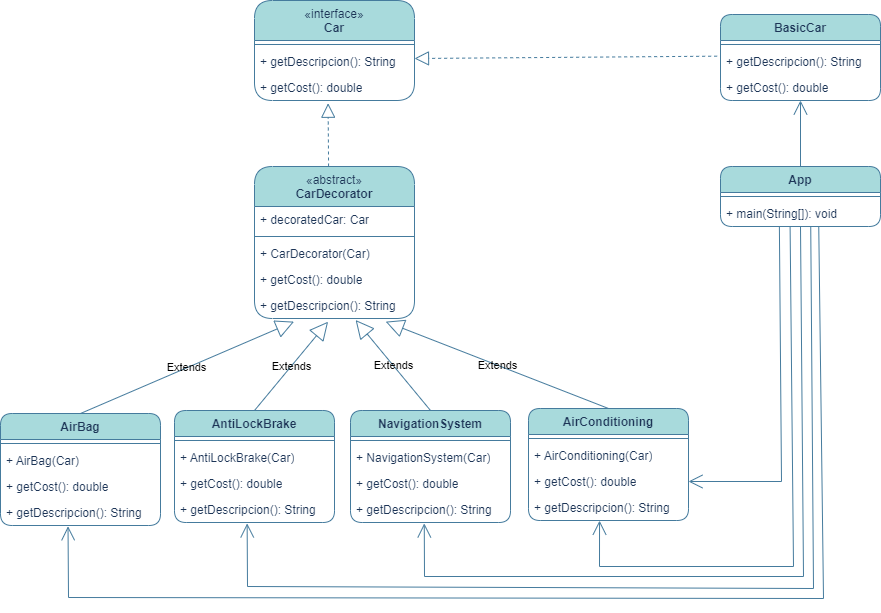

The diagram above was exported from draw.io. Its source (the exported page's mxGraphModel, read from the mxfile embedded in the PNG):
<mxGraphModel dx="1195" dy="650" grid="0" gridSize="10" guides="1" tooltips="1" connect="1" arrows="1" fold="1" page="1" pageScale="1" pageWidth="1169" pageHeight="827" math="0" shadow="0">
  <root>
    <mxCell id="WIyWlLk6GJQsqaUBKTNV-0" />
    <mxCell id="WIyWlLk6GJQsqaUBKTNV-1" parent="WIyWlLk6GJQsqaUBKTNV-0" />
    <mxCell id="zz2--OZZ4JNWpr9fg4vs-0" value="BasicCar" style="swimlane;fontStyle=1;align=center;verticalAlign=top;childLayout=stackLayout;horizontal=1;startSize=26;horizontalStack=0;resizeParent=1;resizeParentMax=0;resizeLast=0;collapsible=1;marginBottom=0;whiteSpace=wrap;html=1;rounded=1;labelBackgroundColor=none;fillColor=#A8DADC;strokeColor=#457B9D;fontColor=#1D3557;" parent="WIyWlLk6GJQsqaUBKTNV-1" vertex="1">
      <mxGeometry x="859" y="142" width="160" height="86" as="geometry" />
    </mxCell>
    <mxCell id="zz2--OZZ4JNWpr9fg4vs-2" value="" style="line;strokeWidth=1;fillColor=none;align=left;verticalAlign=middle;spacingTop=-1;spacingLeft=3;spacingRight=3;rotatable=0;labelPosition=right;points=[];portConstraint=eastwest;strokeColor=#457B9D;rounded=1;labelBackgroundColor=none;fontColor=#1D3557;" parent="zz2--OZZ4JNWpr9fg4vs-0" vertex="1">
      <mxGeometry y="26" width="160" height="8" as="geometry" />
    </mxCell>
    <mxCell id="zz2--OZZ4JNWpr9fg4vs-3" value="+ getDescripcion(): String" style="text;strokeColor=none;fillColor=none;align=left;verticalAlign=top;spacingLeft=4;spacingRight=4;overflow=hidden;rotatable=0;points=[[0,0.5],[1,0.5]];portConstraint=eastwest;whiteSpace=wrap;html=1;rounded=1;labelBackgroundColor=none;fontColor=#1D3557;" parent="zz2--OZZ4JNWpr9fg4vs-0" vertex="1">
      <mxGeometry y="34" width="160" height="26" as="geometry" />
    </mxCell>
    <mxCell id="zz2--OZZ4JNWpr9fg4vs-34" value="+ getCost(): double" style="text;strokeColor=none;fillColor=none;align=left;verticalAlign=top;spacingLeft=4;spacingRight=4;overflow=hidden;rotatable=0;points=[[0,0.5],[1,0.5]];portConstraint=eastwest;whiteSpace=wrap;html=1;rounded=1;labelBackgroundColor=none;fontColor=#1D3557;" parent="zz2--OZZ4JNWpr9fg4vs-0" vertex="1">
      <mxGeometry y="60" width="160" height="26" as="geometry" />
    </mxCell>
    <mxCell id="zz2--OZZ4JNWpr9fg4vs-9" value="&lt;span style=&quot;font-weight: 400;&quot;&gt;«interface»&lt;/span&gt;&lt;br style=&quot;font-weight: 400;&quot;&gt;&lt;b&gt;Car&lt;/b&gt;" style="swimlane;fontStyle=1;align=center;verticalAlign=top;childLayout=stackLayout;horizontal=1;startSize=40;horizontalStack=0;resizeParent=1;resizeParentMax=0;resizeLast=0;collapsible=1;marginBottom=0;whiteSpace=wrap;html=1;rounded=1;labelBackgroundColor=none;fillColor=#A8DADC;strokeColor=#457B9D;fontColor=#1D3557;" parent="WIyWlLk6GJQsqaUBKTNV-1" vertex="1">
      <mxGeometry x="393" y="128" width="160" height="100" as="geometry" />
    </mxCell>
    <mxCell id="zz2--OZZ4JNWpr9fg4vs-11" value="" style="line;strokeWidth=1;fillColor=none;align=left;verticalAlign=middle;spacingTop=-1;spacingLeft=3;spacingRight=3;rotatable=0;labelPosition=right;points=[];portConstraint=eastwest;strokeColor=#457B9D;rounded=1;labelBackgroundColor=none;fontColor=#1D3557;" parent="zz2--OZZ4JNWpr9fg4vs-9" vertex="1">
      <mxGeometry y="40" width="160" height="8" as="geometry" />
    </mxCell>
    <mxCell id="zz2--OZZ4JNWpr9fg4vs-12" value="+ getDescripcion(): String" style="text;strokeColor=none;fillColor=none;align=left;verticalAlign=top;spacingLeft=4;spacingRight=4;overflow=hidden;rotatable=0;points=[[0,0.5],[1,0.5]];portConstraint=eastwest;whiteSpace=wrap;html=1;rounded=1;labelBackgroundColor=none;fontColor=#1D3557;" parent="zz2--OZZ4JNWpr9fg4vs-9" vertex="1">
      <mxGeometry y="48" width="160" height="26" as="geometry" />
    </mxCell>
    <mxCell id="zz2--OZZ4JNWpr9fg4vs-33" value="+ getCost(): double" style="text;strokeColor=none;fillColor=none;align=left;verticalAlign=top;spacingLeft=4;spacingRight=4;overflow=hidden;rotatable=0;points=[[0,0.5],[1,0.5]];portConstraint=eastwest;whiteSpace=wrap;html=1;rounded=1;labelBackgroundColor=none;fontColor=#1D3557;" parent="zz2--OZZ4JNWpr9fg4vs-9" vertex="1">
      <mxGeometry y="74" width="160" height="26" as="geometry" />
    </mxCell>
    <mxCell id="zz2--OZZ4JNWpr9fg4vs-16" value="" style="endArrow=block;dashed=1;endFill=0;endSize=12;html=1;rounded=1;exitX=-0.021;exitY=0.295;exitDx=0;exitDy=0;entryX=1;entryY=0.385;entryDx=0;entryDy=0;labelBackgroundColor=none;strokeColor=#457B9D;fontColor=default;exitPerimeter=0;entryPerimeter=0;" parent="WIyWlLk6GJQsqaUBKTNV-1" source="zz2--OZZ4JNWpr9fg4vs-3" target="zz2--OZZ4JNWpr9fg4vs-12" edge="1">
      <mxGeometry width="160" relative="1" as="geometry">
        <mxPoint x="489" y="376" as="sourcePoint" />
        <mxPoint x="538" y="226" as="targetPoint" />
      </mxGeometry>
    </mxCell>
    <mxCell id="zz2--OZZ4JNWpr9fg4vs-18" value="&lt;span style=&quot;font-weight: 400;&quot;&gt;«abstract»&lt;/span&gt;&lt;br style=&quot;font-weight: 400;&quot;&gt;&lt;b&gt;CarDecorator&lt;/b&gt;" style="swimlane;fontStyle=1;align=center;verticalAlign=top;childLayout=stackLayout;horizontal=1;startSize=40;horizontalStack=0;resizeParent=1;resizeParentMax=0;resizeLast=0;collapsible=1;marginBottom=0;whiteSpace=wrap;html=1;rounded=1;labelBackgroundColor=none;fillColor=#A8DADC;strokeColor=#457B9D;fontColor=#1D3557;" parent="WIyWlLk6GJQsqaUBKTNV-1" vertex="1">
      <mxGeometry x="393" y="294" width="160" height="152" as="geometry" />
    </mxCell>
    <mxCell id="zz2--OZZ4JNWpr9fg4vs-19" value="+ decoratedCar: Car" style="text;strokeColor=none;fillColor=none;align=left;verticalAlign=top;spacingLeft=4;spacingRight=4;overflow=hidden;rotatable=0;points=[[0,0.5],[1,0.5]];portConstraint=eastwest;whiteSpace=wrap;html=1;rounded=1;labelBackgroundColor=none;fontColor=#1D3557;" parent="zz2--OZZ4JNWpr9fg4vs-18" vertex="1">
      <mxGeometry y="40" width="160" height="26" as="geometry" />
    </mxCell>
    <mxCell id="zz2--OZZ4JNWpr9fg4vs-20" value="" style="line;strokeWidth=1;fillColor=none;align=left;verticalAlign=middle;spacingTop=-1;spacingLeft=3;spacingRight=3;rotatable=0;labelPosition=right;points=[];portConstraint=eastwest;strokeColor=#457B9D;rounded=1;labelBackgroundColor=none;fontColor=#1D3557;" parent="zz2--OZZ4JNWpr9fg4vs-18" vertex="1">
      <mxGeometry y="66" width="160" height="8" as="geometry" />
    </mxCell>
    <mxCell id="zz2--OZZ4JNWpr9fg4vs-21" value="+ CarDecorator(Car)" style="text;strokeColor=none;fillColor=none;align=left;verticalAlign=top;spacingLeft=4;spacingRight=4;overflow=hidden;rotatable=0;points=[[0,0.5],[1,0.5]];portConstraint=eastwest;whiteSpace=wrap;html=1;rounded=1;labelBackgroundColor=none;fontColor=#1D3557;" parent="zz2--OZZ4JNWpr9fg4vs-18" vertex="1">
      <mxGeometry y="74" width="160" height="26" as="geometry" />
    </mxCell>
    <mxCell id="zz2--OZZ4JNWpr9fg4vs-37" value="+ getCost(): double" style="text;strokeColor=none;fillColor=none;align=left;verticalAlign=top;spacingLeft=4;spacingRight=4;overflow=hidden;rotatable=0;points=[[0,0.5],[1,0.5]];portConstraint=eastwest;whiteSpace=wrap;html=1;rounded=1;labelBackgroundColor=none;fontColor=#1D3557;" parent="zz2--OZZ4JNWpr9fg4vs-18" vertex="1">
      <mxGeometry y="100" width="160" height="26" as="geometry" />
    </mxCell>
    <mxCell id="zz2--OZZ4JNWpr9fg4vs-36" value="+ getDescripcion(): String" style="text;strokeColor=none;fillColor=none;align=left;verticalAlign=top;spacingLeft=4;spacingRight=4;overflow=hidden;rotatable=0;points=[[0,0.5],[1,0.5]];portConstraint=eastwest;whiteSpace=wrap;html=1;rounded=1;labelBackgroundColor=none;fontColor=#1D3557;" parent="zz2--OZZ4JNWpr9fg4vs-18" vertex="1">
      <mxGeometry y="126" width="160" height="26" as="geometry" />
    </mxCell>
    <mxCell id="zz2--OZZ4JNWpr9fg4vs-22" value="AntiLockBrake" style="swimlane;fontStyle=1;align=center;verticalAlign=top;childLayout=stackLayout;horizontal=1;startSize=26;horizontalStack=0;resizeParent=1;resizeParentMax=0;resizeLast=0;collapsible=1;marginBottom=0;whiteSpace=wrap;html=1;rounded=1;labelBackgroundColor=none;fillColor=#A8DADC;strokeColor=#457B9D;fontColor=#1D3557;" parent="WIyWlLk6GJQsqaUBKTNV-1" vertex="1">
      <mxGeometry x="313" y="538" width="160" height="112" as="geometry" />
    </mxCell>
    <mxCell id="zz2--OZZ4JNWpr9fg4vs-24" value="" style="line;strokeWidth=1;fillColor=none;align=left;verticalAlign=middle;spacingTop=-1;spacingLeft=3;spacingRight=3;rotatable=0;labelPosition=right;points=[];portConstraint=eastwest;strokeColor=#457B9D;rounded=1;labelBackgroundColor=none;fontColor=#1D3557;" parent="zz2--OZZ4JNWpr9fg4vs-22" vertex="1">
      <mxGeometry y="26" width="160" height="8" as="geometry" />
    </mxCell>
    <mxCell id="zz2--OZZ4JNWpr9fg4vs-25" value="+ AntiLockBrake(Car)" style="text;strokeColor=none;fillColor=none;align=left;verticalAlign=top;spacingLeft=4;spacingRight=4;overflow=hidden;rotatable=0;points=[[0,0.5],[1,0.5]];portConstraint=eastwest;whiteSpace=wrap;html=1;rounded=1;labelBackgroundColor=none;fontColor=#1D3557;" parent="zz2--OZZ4JNWpr9fg4vs-22" vertex="1">
      <mxGeometry y="34" width="160" height="26" as="geometry" />
    </mxCell>
    <mxCell id="zz2--OZZ4JNWpr9fg4vs-38" value="+ getCost(): double" style="text;strokeColor=none;fillColor=none;align=left;verticalAlign=top;spacingLeft=4;spacingRight=4;overflow=hidden;rotatable=0;points=[[0,0.5],[1,0.5]];portConstraint=eastwest;whiteSpace=wrap;html=1;rounded=1;labelBackgroundColor=none;fontColor=#1D3557;" parent="zz2--OZZ4JNWpr9fg4vs-22" vertex="1">
      <mxGeometry y="60" width="160" height="26" as="geometry" />
    </mxCell>
    <mxCell id="zz2--OZZ4JNWpr9fg4vs-39" value="+ getDescripcion(): String" style="text;strokeColor=none;fillColor=none;align=left;verticalAlign=top;spacingLeft=4;spacingRight=4;overflow=hidden;rotatable=0;points=[[0,0.5],[1,0.5]];portConstraint=eastwest;whiteSpace=wrap;html=1;rounded=1;labelBackgroundColor=none;fontColor=#1D3557;" parent="zz2--OZZ4JNWpr9fg4vs-22" vertex="1">
      <mxGeometry y="86" width="160" height="26" as="geometry" />
    </mxCell>
    <mxCell id="zz2--OZZ4JNWpr9fg4vs-26" value="NavigationSystem" style="swimlane;fontStyle=1;align=center;verticalAlign=top;childLayout=stackLayout;horizontal=1;startSize=26;horizontalStack=0;resizeParent=1;resizeParentMax=0;resizeLast=0;collapsible=1;marginBottom=0;whiteSpace=wrap;html=1;rounded=1;labelBackgroundColor=none;fillColor=#A8DADC;strokeColor=#457B9D;fontColor=#1D3557;" parent="WIyWlLk6GJQsqaUBKTNV-1" vertex="1">
      <mxGeometry x="489" y="538" width="160" height="112" as="geometry" />
    </mxCell>
    <mxCell id="zz2--OZZ4JNWpr9fg4vs-28" value="" style="line;strokeWidth=1;fillColor=none;align=left;verticalAlign=middle;spacingTop=-1;spacingLeft=3;spacingRight=3;rotatable=0;labelPosition=right;points=[];portConstraint=eastwest;strokeColor=#457B9D;rounded=1;labelBackgroundColor=none;fontColor=#1D3557;" parent="zz2--OZZ4JNWpr9fg4vs-26" vertex="1">
      <mxGeometry y="26" width="160" height="8" as="geometry" />
    </mxCell>
    <mxCell id="zz2--OZZ4JNWpr9fg4vs-29" value="+ NavigationSystem(Car)" style="text;strokeColor=none;fillColor=none;align=left;verticalAlign=top;spacingLeft=4;spacingRight=4;overflow=hidden;rotatable=0;points=[[0,0.5],[1,0.5]];portConstraint=eastwest;whiteSpace=wrap;html=1;rounded=1;labelBackgroundColor=none;fontColor=#1D3557;" parent="zz2--OZZ4JNWpr9fg4vs-26" vertex="1">
      <mxGeometry y="34" width="160" height="26" as="geometry" />
    </mxCell>
    <mxCell id="zz2--OZZ4JNWpr9fg4vs-40" value="+ getCost(): double" style="text;strokeColor=none;fillColor=none;align=left;verticalAlign=top;spacingLeft=4;spacingRight=4;overflow=hidden;rotatable=0;points=[[0,0.5],[1,0.5]];portConstraint=eastwest;whiteSpace=wrap;html=1;rounded=1;labelBackgroundColor=none;fontColor=#1D3557;" parent="zz2--OZZ4JNWpr9fg4vs-26" vertex="1">
      <mxGeometry y="60" width="160" height="26" as="geometry" />
    </mxCell>
    <mxCell id="zz2--OZZ4JNWpr9fg4vs-41" value="+ getDescripcion(): String" style="text;strokeColor=none;fillColor=none;align=left;verticalAlign=top;spacingLeft=4;spacingRight=4;overflow=hidden;rotatable=0;points=[[0,0.5],[1,0.5]];portConstraint=eastwest;whiteSpace=wrap;html=1;rounded=1;labelBackgroundColor=none;fontColor=#1D3557;" parent="zz2--OZZ4JNWpr9fg4vs-26" vertex="1">
      <mxGeometry y="86" width="160" height="26" as="geometry" />
    </mxCell>
    <mxCell id="zz2--OZZ4JNWpr9fg4vs-30" value="Extends" style="endArrow=block;endSize=16;endFill=0;html=1;rounded=1;exitX=0.5;exitY=0;exitDx=0;exitDy=0;entryX=0.46;entryY=1.122;entryDx=0;entryDy=0;entryPerimeter=0;labelBackgroundColor=none;strokeColor=#457B9D;fontColor=default;" parent="WIyWlLk6GJQsqaUBKTNV-1" source="zz2--OZZ4JNWpr9fg4vs-22" target="zz2--OZZ4JNWpr9fg4vs-36" edge="1">
      <mxGeometry width="160" relative="1" as="geometry">
        <mxPoint x="489" y="338" as="sourcePoint" />
        <mxPoint x="503" y="418" as="targetPoint" />
      </mxGeometry>
    </mxCell>
    <mxCell id="zz2--OZZ4JNWpr9fg4vs-31" value="Extends" style="endArrow=block;endSize=16;endFill=0;html=1;rounded=1;exitX=0.5;exitY=0;exitDx=0;exitDy=0;entryX=0.632;entryY=1.058;entryDx=0;entryDy=0;entryPerimeter=0;labelBackgroundColor=none;strokeColor=#457B9D;fontColor=default;" parent="WIyWlLk6GJQsqaUBKTNV-1" source="zz2--OZZ4JNWpr9fg4vs-26" target="zz2--OZZ4JNWpr9fg4vs-36" edge="1">
      <mxGeometry width="160" relative="1" as="geometry">
        <mxPoint x="549" y="447" as="sourcePoint" />
        <mxPoint x="763" y="398" as="targetPoint" />
      </mxGeometry>
    </mxCell>
    <mxCell id="zz2--OZZ4JNWpr9fg4vs-32" value="" style="endArrow=block;dashed=1;endFill=0;endSize=12;html=1;rounded=1;exitX=0.463;exitY=0;exitDx=0;exitDy=0;exitPerimeter=0;entryX=0.46;entryY=1.105;entryDx=0;entryDy=0;entryPerimeter=0;labelBackgroundColor=none;strokeColor=#457B9D;fontColor=default;" parent="WIyWlLk6GJQsqaUBKTNV-1" source="zz2--OZZ4JNWpr9fg4vs-18" target="zz2--OZZ4JNWpr9fg4vs-33" edge="1">
      <mxGeometry width="160" relative="1" as="geometry">
        <mxPoint x="463" y="318" as="sourcePoint" />
        <mxPoint x="563" y="198" as="targetPoint" />
      </mxGeometry>
    </mxCell>
    <mxCell id="zz2--OZZ4JNWpr9fg4vs-42" value="App" style="swimlane;fontStyle=1;align=center;verticalAlign=top;childLayout=stackLayout;horizontal=1;startSize=26;horizontalStack=0;resizeParent=1;resizeParentMax=0;resizeLast=0;collapsible=1;marginBottom=0;whiteSpace=wrap;html=1;strokeColor=#457B9D;fontColor=#1D3557;fillColor=#A8DADC;rounded=1;fontFamily=Helvetica;fontSize=12;labelBackgroundColor=none;" parent="WIyWlLk6GJQsqaUBKTNV-1" vertex="1">
      <mxGeometry x="859" y="294" width="160" height="60" as="geometry" />
    </mxCell>
    <mxCell id="zz2--OZZ4JNWpr9fg4vs-44" value="" style="line;strokeWidth=1;fillColor=#A8DADC;align=center;verticalAlign=top;spacingTop=-1;spacingLeft=3;spacingRight=3;rotatable=0;labelPosition=right;points=[];portConstraint=eastwest;strokeColor=#457B9D;fontColor=#1D3557;rounded=1;fontFamily=Helvetica;fontSize=12;fontStyle=1;labelBackgroundColor=none;" parent="zz2--OZZ4JNWpr9fg4vs-42" vertex="1">
      <mxGeometry y="26" width="160" height="8" as="geometry" />
    </mxCell>
    <mxCell id="zz2--OZZ4JNWpr9fg4vs-47" value="+ main(String[]): void" style="text;strokeColor=none;fillColor=none;align=left;verticalAlign=top;spacingLeft=4;spacingRight=4;overflow=hidden;rotatable=0;points=[[0,0.5],[1,0.5]];portConstraint=eastwest;whiteSpace=wrap;html=1;fontColor=#1D3557;fontFamily=Helvetica;fontSize=12;fontStyle=0;labelBackgroundColor=none;" parent="zz2--OZZ4JNWpr9fg4vs-42" vertex="1">
      <mxGeometry y="34" width="160" height="26" as="geometry" />
    </mxCell>
    <mxCell id="zz2--OZZ4JNWpr9fg4vs-50" value="" style="endArrow=open;endFill=1;endSize=12;html=1;rounded=0;strokeColor=#457B9D;fontColor=#1D3557;fillColor=#A8DADC;exitX=0.368;exitY=0.987;exitDx=0;exitDy=0;entryX=1;entryY=0.5;entryDx=0;entryDy=0;exitPerimeter=0;" parent="WIyWlLk6GJQsqaUBKTNV-1" source="zz2--OZZ4JNWpr9fg4vs-47" target="lpfsTfCWOmUEhEV7YXOf-3" edge="1">
      <mxGeometry width="160" relative="1" as="geometry">
        <mxPoint x="753" y="218" as="sourcePoint" />
        <mxPoint x="913" y="218" as="targetPoint" />
        <Array as="points">
          <mxPoint x="920" y="609" />
        </Array>
      </mxGeometry>
    </mxCell>
    <mxCell id="zz2--OZZ4JNWpr9fg4vs-51" value="" style="endArrow=open;endFill=1;endSize=12;html=1;rounded=0;strokeColor=#457B9D;fontColor=#1D3557;fillColor=#A8DADC;exitX=0.5;exitY=0;exitDx=0;exitDy=0;" parent="WIyWlLk6GJQsqaUBKTNV-1" source="zz2--OZZ4JNWpr9fg4vs-42" target="zz2--OZZ4JNWpr9fg4vs-34" edge="1">
      <mxGeometry width="160" relative="1" as="geometry">
        <mxPoint x="765" y="381" as="sourcePoint" />
        <mxPoint x="725" y="606" as="targetPoint" />
      </mxGeometry>
    </mxCell>
    <mxCell id="zz2--OZZ4JNWpr9fg4vs-52" value="" style="endArrow=open;endFill=1;endSize=12;html=1;rounded=0;strokeColor=#457B9D;fontColor=#1D3557;fillColor=#A8DADC;entryX=0.444;entryY=1.005;entryDx=0;entryDy=0;exitX=0.435;exitY=1.013;exitDx=0;exitDy=0;exitPerimeter=0;entryPerimeter=0;" parent="WIyWlLk6GJQsqaUBKTNV-1" source="zz2--OZZ4JNWpr9fg4vs-47" target="lpfsTfCWOmUEhEV7YXOf-4" edge="1">
      <mxGeometry width="160" relative="1" as="geometry">
        <mxPoint x="933" y="448" as="sourcePoint" />
        <mxPoint x="899" y="204" as="targetPoint" />
        <Array as="points">
          <mxPoint x="932" y="694" />
          <mxPoint x="738" y="694" />
        </Array>
      </mxGeometry>
    </mxCell>
    <mxCell id="lpfsTfCWOmUEhEV7YXOf-0" value="AirConditioning" style="swimlane;fontStyle=1;align=center;verticalAlign=top;childLayout=stackLayout;horizontal=1;startSize=26;horizontalStack=0;resizeParent=1;resizeParentMax=0;resizeLast=0;collapsible=1;marginBottom=0;whiteSpace=wrap;html=1;rounded=1;labelBackgroundColor=none;fillColor=#A8DADC;strokeColor=#457B9D;fontColor=#1D3557;" vertex="1" parent="WIyWlLk6GJQsqaUBKTNV-1">
      <mxGeometry x="667" y="536" width="160" height="112" as="geometry" />
    </mxCell>
    <mxCell id="lpfsTfCWOmUEhEV7YXOf-1" value="" style="line;strokeWidth=1;fillColor=none;align=left;verticalAlign=middle;spacingTop=-1;spacingLeft=3;spacingRight=3;rotatable=0;labelPosition=right;points=[];portConstraint=eastwest;strokeColor=#457B9D;rounded=1;labelBackgroundColor=none;fontColor=#1D3557;" vertex="1" parent="lpfsTfCWOmUEhEV7YXOf-0">
      <mxGeometry y="26" width="160" height="8" as="geometry" />
    </mxCell>
    <mxCell id="lpfsTfCWOmUEhEV7YXOf-2" value="+ AirConditioning(Car)" style="text;strokeColor=none;fillColor=none;align=left;verticalAlign=top;spacingLeft=4;spacingRight=4;overflow=hidden;rotatable=0;points=[[0,0.5],[1,0.5]];portConstraint=eastwest;whiteSpace=wrap;html=1;rounded=1;labelBackgroundColor=none;fontColor=#1D3557;" vertex="1" parent="lpfsTfCWOmUEhEV7YXOf-0">
      <mxGeometry y="34" width="160" height="26" as="geometry" />
    </mxCell>
    <mxCell id="lpfsTfCWOmUEhEV7YXOf-3" value="+ getCost(): double" style="text;strokeColor=none;fillColor=none;align=left;verticalAlign=top;spacingLeft=4;spacingRight=4;overflow=hidden;rotatable=0;points=[[0,0.5],[1,0.5]];portConstraint=eastwest;whiteSpace=wrap;html=1;rounded=1;labelBackgroundColor=none;fontColor=#1D3557;" vertex="1" parent="lpfsTfCWOmUEhEV7YXOf-0">
      <mxGeometry y="60" width="160" height="26" as="geometry" />
    </mxCell>
    <mxCell id="lpfsTfCWOmUEhEV7YXOf-4" value="+ getDescripcion(): String" style="text;strokeColor=none;fillColor=none;align=left;verticalAlign=top;spacingLeft=4;spacingRight=4;overflow=hidden;rotatable=0;points=[[0,0.5],[1,0.5]];portConstraint=eastwest;whiteSpace=wrap;html=1;rounded=1;labelBackgroundColor=none;fontColor=#1D3557;" vertex="1" parent="lpfsTfCWOmUEhEV7YXOf-0">
      <mxGeometry y="86" width="160" height="26" as="geometry" />
    </mxCell>
    <mxCell id="lpfsTfCWOmUEhEV7YXOf-10" value="AirBag" style="swimlane;fontStyle=1;align=center;verticalAlign=top;childLayout=stackLayout;horizontal=1;startSize=26;horizontalStack=0;resizeParent=1;resizeParentMax=0;resizeLast=0;collapsible=1;marginBottom=0;whiteSpace=wrap;html=1;rounded=1;labelBackgroundColor=none;fillColor=#A8DADC;strokeColor=#457B9D;fontColor=#1D3557;" vertex="1" parent="WIyWlLk6GJQsqaUBKTNV-1">
      <mxGeometry x="139" y="541" width="160" height="112" as="geometry" />
    </mxCell>
    <mxCell id="lpfsTfCWOmUEhEV7YXOf-11" value="" style="line;strokeWidth=1;fillColor=none;align=left;verticalAlign=middle;spacingTop=-1;spacingLeft=3;spacingRight=3;rotatable=0;labelPosition=right;points=[];portConstraint=eastwest;strokeColor=#457B9D;rounded=1;labelBackgroundColor=none;fontColor=#1D3557;" vertex="1" parent="lpfsTfCWOmUEhEV7YXOf-10">
      <mxGeometry y="26" width="160" height="8" as="geometry" />
    </mxCell>
    <mxCell id="lpfsTfCWOmUEhEV7YXOf-12" value="+ AirBag(Car)" style="text;strokeColor=none;fillColor=none;align=left;verticalAlign=top;spacingLeft=4;spacingRight=4;overflow=hidden;rotatable=0;points=[[0,0.5],[1,0.5]];portConstraint=eastwest;whiteSpace=wrap;html=1;rounded=1;labelBackgroundColor=none;fontColor=#1D3557;" vertex="1" parent="lpfsTfCWOmUEhEV7YXOf-10">
      <mxGeometry y="34" width="160" height="26" as="geometry" />
    </mxCell>
    <mxCell id="lpfsTfCWOmUEhEV7YXOf-13" value="+ getCost(): double" style="text;strokeColor=none;fillColor=none;align=left;verticalAlign=top;spacingLeft=4;spacingRight=4;overflow=hidden;rotatable=0;points=[[0,0.5],[1,0.5]];portConstraint=eastwest;whiteSpace=wrap;html=1;rounded=1;labelBackgroundColor=none;fontColor=#1D3557;" vertex="1" parent="lpfsTfCWOmUEhEV7YXOf-10">
      <mxGeometry y="60" width="160" height="26" as="geometry" />
    </mxCell>
    <mxCell id="lpfsTfCWOmUEhEV7YXOf-14" value="+ getDescripcion(): String" style="text;strokeColor=none;fillColor=none;align=left;verticalAlign=top;spacingLeft=4;spacingRight=4;overflow=hidden;rotatable=0;points=[[0,0.5],[1,0.5]];portConstraint=eastwest;whiteSpace=wrap;html=1;rounded=1;labelBackgroundColor=none;fontColor=#1D3557;" vertex="1" parent="lpfsTfCWOmUEhEV7YXOf-10">
      <mxGeometry y="86" width="160" height="26" as="geometry" />
    </mxCell>
    <mxCell id="lpfsTfCWOmUEhEV7YXOf-15" value="" style="endArrow=open;endFill=1;endSize=12;html=1;rounded=0;strokeColor=#457B9D;fontColor=#1D3557;fillColor=#A8DADC;entryX=0.461;entryY=1.035;entryDx=0;entryDy=0;exitX=0.5;exitY=1;exitDx=0;exitDy=0;entryPerimeter=0;" edge="1" parent="WIyWlLk6GJQsqaUBKTNV-1" source="zz2--OZZ4JNWpr9fg4vs-42" target="zz2--OZZ4JNWpr9fg4vs-41">
      <mxGeometry width="160" relative="1" as="geometry">
        <mxPoint x="942" y="364" as="sourcePoint" />
        <mxPoint x="748" y="658" as="targetPoint" />
        <Array as="points">
          <mxPoint x="942" y="704" />
          <mxPoint x="563" y="704" />
        </Array>
      </mxGeometry>
    </mxCell>
    <mxCell id="lpfsTfCWOmUEhEV7YXOf-16" value="" style="endArrow=open;endFill=1;endSize=12;html=1;rounded=0;strokeColor=#457B9D;fontColor=#1D3557;fillColor=#A8DADC;entryX=0.454;entryY=1.035;entryDx=0;entryDy=0;exitX=0.564;exitY=1.006;exitDx=0;exitDy=0;exitPerimeter=0;entryPerimeter=0;" edge="1" parent="WIyWlLk6GJQsqaUBKTNV-1" source="zz2--OZZ4JNWpr9fg4vs-47" target="zz2--OZZ4JNWpr9fg4vs-39">
      <mxGeometry width="160" relative="1" as="geometry">
        <mxPoint x="952" y="374" as="sourcePoint" />
        <mxPoint x="758" y="668" as="targetPoint" />
        <Array as="points">
          <mxPoint x="952" y="716" />
          <mxPoint x="386" y="714" />
        </Array>
      </mxGeometry>
    </mxCell>
    <mxCell id="lpfsTfCWOmUEhEV7YXOf-17" value="" style="endArrow=open;endFill=1;endSize=12;html=1;rounded=0;strokeColor=#457B9D;fontColor=#1D3557;fillColor=#A8DADC;entryX=0.422;entryY=1.029;entryDx=0;entryDy=0;exitX=0.614;exitY=0.982;exitDx=0;exitDy=0;exitPerimeter=0;entryPerimeter=0;" edge="1" parent="WIyWlLk6GJQsqaUBKTNV-1" source="zz2--OZZ4JNWpr9fg4vs-47" target="lpfsTfCWOmUEhEV7YXOf-14">
      <mxGeometry width="160" relative="1" as="geometry">
        <mxPoint x="962" y="384" as="sourcePoint" />
        <mxPoint x="768" y="678" as="targetPoint" />
        <Array as="points">
          <mxPoint x="962" y="726" />
          <mxPoint x="207" y="725" />
        </Array>
      </mxGeometry>
    </mxCell>
    <mxCell id="lpfsTfCWOmUEhEV7YXOf-18" value="Extends" style="endArrow=block;endSize=16;endFill=0;html=1;rounded=1;exitX=0.5;exitY=0;exitDx=0;exitDy=0;entryX=0.247;entryY=1.122;entryDx=0;entryDy=0;entryPerimeter=0;labelBackgroundColor=none;strokeColor=#457B9D;fontColor=default;" edge="1" parent="WIyWlLk6GJQsqaUBKTNV-1" source="lpfsTfCWOmUEhEV7YXOf-10" target="zz2--OZZ4JNWpr9fg4vs-36">
      <mxGeometry width="160" relative="1" as="geometry">
        <mxPoint x="403" y="548" as="sourcePoint" />
        <mxPoint x="461" y="456" as="targetPoint" />
      </mxGeometry>
    </mxCell>
    <mxCell id="lpfsTfCWOmUEhEV7YXOf-19" value="Extends" style="endArrow=block;endSize=16;endFill=0;html=1;rounded=1;exitX=0.5;exitY=0;exitDx=0;exitDy=0;entryX=0.82;entryY=1.122;entryDx=0;entryDy=0;entryPerimeter=0;labelBackgroundColor=none;strokeColor=#457B9D;fontColor=default;" edge="1" parent="WIyWlLk6GJQsqaUBKTNV-1" source="lpfsTfCWOmUEhEV7YXOf-0" target="zz2--OZZ4JNWpr9fg4vs-36">
      <mxGeometry width="160" relative="1" as="geometry">
        <mxPoint x="579" y="548" as="sourcePoint" />
        <mxPoint x="522" y="459" as="targetPoint" />
      </mxGeometry>
    </mxCell>
  </root>
</mxGraphModel>